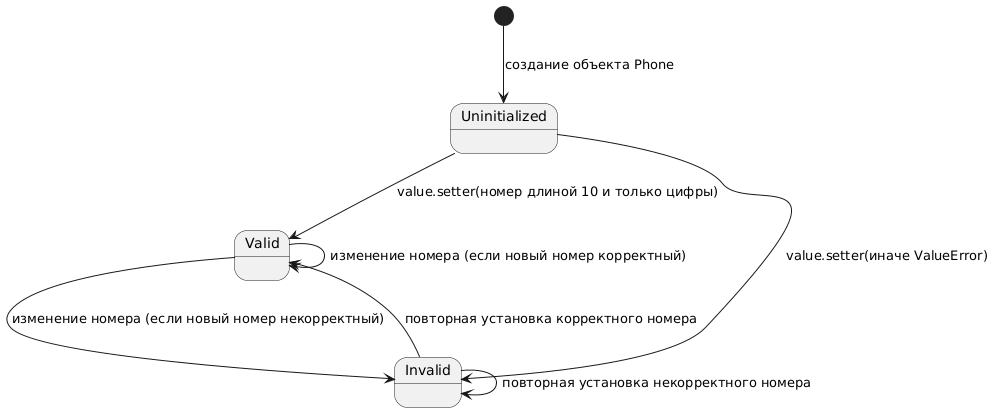

The diagram above was rendered by PlantUML. Its source (embedded in the PNG):
@startuml
[*] --> Uninitialized : создание объекта Phone

Uninitialized --> Valid : value.setter(номер длиной 10 и только цифры)
Uninitialized --> Invalid : value.setter(иначе ValueError)

Valid --> Valid : изменение номера (если новый номер корректный)
Valid --> Invalid : изменение номера (если новый номер некорректный)

Invalid --> Valid : повторная установка корректного номера
Invalid --> Invalid : повторная установка некорректного номера
@enduml